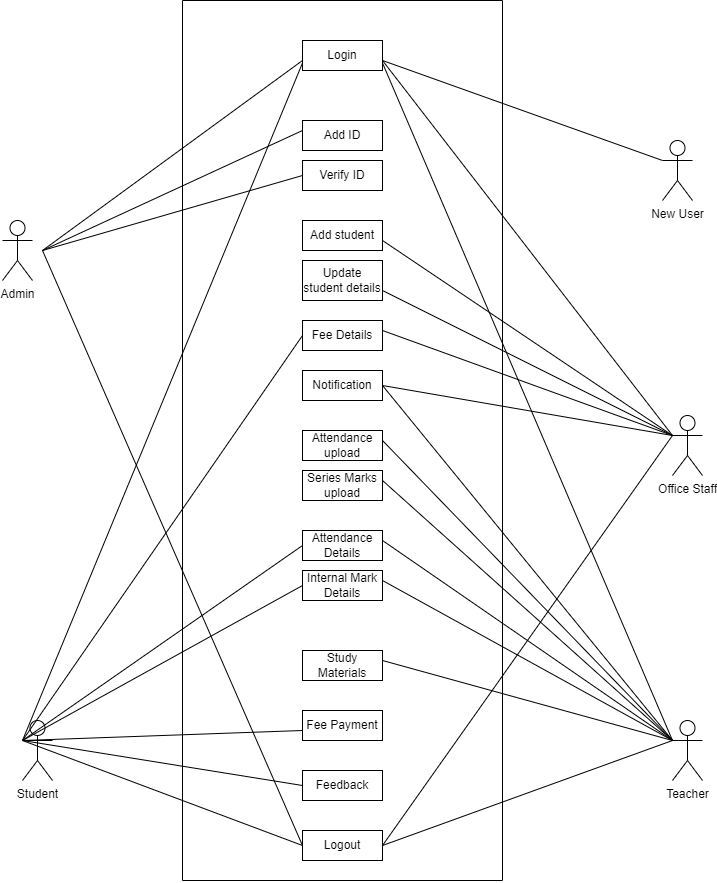

The diagram above was exported from draw.io. Its source (the exported page's mxGraphModel, read from the mxfile embedded in the PNG):
<mxGraphModel dx="1663" dy="1032" grid="1" gridSize="10" guides="1" tooltips="1" connect="1" arrows="1" fold="1" page="1" pageScale="1" pageWidth="850" pageHeight="1100" math="0" shadow="0">
  <root>
    <mxCell id="0" />
    <mxCell id="1" parent="0" />
    <mxCell id="MC5v1zpr2jU8YpRwBQB_-1" value="Admin" style="shape=umlActor;verticalLabelPosition=bottom;verticalAlign=top;html=1;outlineConnect=0;" vertex="1" parent="1">
      <mxGeometry x="60" y="340" width="30" height="60" as="geometry" />
    </mxCell>
    <mxCell id="MC5v1zpr2jU8YpRwBQB_-3" value="Office Staff" style="shape=umlActor;verticalLabelPosition=bottom;verticalAlign=top;html=1;outlineConnect=0;" vertex="1" parent="1">
      <mxGeometry x="730" y="535" width="30" height="60" as="geometry" />
    </mxCell>
    <mxCell id="MC5v1zpr2jU8YpRwBQB_-4" value="Teacher" style="shape=umlActor;verticalLabelPosition=bottom;verticalAlign=top;html=1;outlineConnect=0;" vertex="1" parent="1">
      <mxGeometry x="730" y="840" width="30" height="60" as="geometry" />
    </mxCell>
    <mxCell id="MC5v1zpr2jU8YpRwBQB_-5" value="Student" style="shape=umlActor;verticalLabelPosition=bottom;verticalAlign=top;html=1;outlineConnect=0;" vertex="1" parent="1">
      <mxGeometry x="80" y="840" width="30" height="60" as="geometry" />
    </mxCell>
    <mxCell id="MC5v1zpr2jU8YpRwBQB_-8" value="Login" style="rounded=0;whiteSpace=wrap;html=1;" vertex="1" parent="1">
      <mxGeometry x="360" y="160" width="80" height="30" as="geometry" />
    </mxCell>
    <mxCell id="MC5v1zpr2jU8YpRwBQB_-9" value="Add student" style="rounded=0;whiteSpace=wrap;html=1;" vertex="1" parent="1">
      <mxGeometry x="360" y="340" width="80" height="30" as="geometry" />
    </mxCell>
    <mxCell id="MC5v1zpr2jU8YpRwBQB_-10" value="Notification" style="rounded=0;whiteSpace=wrap;html=1;" vertex="1" parent="1">
      <mxGeometry x="360" y="490" width="80" height="30" as="geometry" />
    </mxCell>
    <mxCell id="MC5v1zpr2jU8YpRwBQB_-11" value="Fee Details" style="rounded=0;whiteSpace=wrap;html=1;" vertex="1" parent="1">
      <mxGeometry x="360" y="440" width="80" height="30" as="geometry" />
    </mxCell>
    <mxCell id="MC5v1zpr2jU8YpRwBQB_-12" value="Fee Payment" style="rounded=0;whiteSpace=wrap;html=1;" vertex="1" parent="1">
      <mxGeometry x="360" y="830" width="80" height="30" as="geometry" />
    </mxCell>
    <mxCell id="MC5v1zpr2jU8YpRwBQB_-13" value="Attendance Details" style="rounded=0;whiteSpace=wrap;html=1;" vertex="1" parent="1">
      <mxGeometry x="360" y="650" width="80" height="30" as="geometry" />
    </mxCell>
    <mxCell id="MC5v1zpr2jU8YpRwBQB_-15" value="Internal Mark Details" style="rounded=0;whiteSpace=wrap;html=1;" vertex="1" parent="1">
      <mxGeometry x="360" y="690" width="80" height="30" as="geometry" />
    </mxCell>
    <mxCell id="MC5v1zpr2jU8YpRwBQB_-17" value="Study Materials" style="rounded=0;whiteSpace=wrap;html=1;" vertex="1" parent="1">
      <mxGeometry x="360" y="770" width="80" height="30" as="geometry" />
    </mxCell>
    <mxCell id="MC5v1zpr2jU8YpRwBQB_-18" value="Feedback" style="rounded=0;whiteSpace=wrap;html=1;" vertex="1" parent="1">
      <mxGeometry x="360" y="890" width="80" height="30" as="geometry" />
    </mxCell>
    <mxCell id="MC5v1zpr2jU8YpRwBQB_-20" value="Logout" style="rounded=0;whiteSpace=wrap;html=1;" vertex="1" parent="1">
      <mxGeometry x="360" y="950" width="80" height="30" as="geometry" />
    </mxCell>
    <mxCell id="MC5v1zpr2jU8YpRwBQB_-21" value="Attendance upload" style="rounded=0;whiteSpace=wrap;html=1;" vertex="1" parent="1">
      <mxGeometry x="360" y="550" width="80" height="30" as="geometry" />
    </mxCell>
    <mxCell id="MC5v1zpr2jU8YpRwBQB_-22" value="Series Marks upload" style="rounded=0;whiteSpace=wrap;html=1;" vertex="1" parent="1">
      <mxGeometry x="360" y="590" width="80" height="30" as="geometry" />
    </mxCell>
    <mxCell id="MC5v1zpr2jU8YpRwBQB_-26" value="Add ID" style="rounded=0;whiteSpace=wrap;html=1;" vertex="1" parent="1">
      <mxGeometry x="360" y="240" width="80" height="30" as="geometry" />
    </mxCell>
    <mxCell id="MC5v1zpr2jU8YpRwBQB_-27" value="Verify ID" style="rounded=0;whiteSpace=wrap;html=1;" vertex="1" parent="1">
      <mxGeometry x="360" y="280" width="80" height="30" as="geometry" />
    </mxCell>
    <mxCell id="MC5v1zpr2jU8YpRwBQB_-28" value="Update student details" style="rounded=0;whiteSpace=wrap;html=1;" vertex="1" parent="1">
      <mxGeometry x="360" y="380" width="80" height="40" as="geometry" />
    </mxCell>
    <mxCell id="MC5v1zpr2jU8YpRwBQB_-33" value="" style="endArrow=none;html=1;rounded=0;" edge="1" parent="1">
      <mxGeometry width="50" height="50" relative="1" as="geometry">
        <mxPoint x="240" y="120" as="sourcePoint" />
        <mxPoint x="240" y="120" as="targetPoint" />
        <Array as="points">
          <mxPoint x="240" y="1000" />
          <mxPoint x="560" y="1000" />
          <mxPoint x="560" y="120" />
        </Array>
      </mxGeometry>
    </mxCell>
    <mxCell id="MC5v1zpr2jU8YpRwBQB_-36" value="" style="endArrow=none;html=1;rounded=0;" edge="1" parent="1">
      <mxGeometry width="50" height="50" relative="1" as="geometry">
        <mxPoint x="100" y="370" as="sourcePoint" />
        <mxPoint x="360" y="180" as="targetPoint" />
      </mxGeometry>
    </mxCell>
    <mxCell id="MC5v1zpr2jU8YpRwBQB_-37" value="" style="endArrow=none;html=1;rounded=0;" edge="1" parent="1">
      <mxGeometry width="50" height="50" relative="1" as="geometry">
        <mxPoint x="100" y="370" as="sourcePoint" />
        <mxPoint x="360" y="250" as="targetPoint" />
      </mxGeometry>
    </mxCell>
    <mxCell id="MC5v1zpr2jU8YpRwBQB_-38" value="" style="endArrow=none;html=1;rounded=0;" edge="1" parent="1">
      <mxGeometry width="50" height="50" relative="1" as="geometry">
        <mxPoint x="100" y="370" as="sourcePoint" />
        <mxPoint x="360" y="295" as="targetPoint" />
      </mxGeometry>
    </mxCell>
    <mxCell id="MC5v1zpr2jU8YpRwBQB_-39" value="" style="endArrow=none;html=1;rounded=0;entryX=0;entryY=0.5;entryDx=0;entryDy=0;" edge="1" parent="1" target="MC5v1zpr2jU8YpRwBQB_-20">
      <mxGeometry width="50" height="50" relative="1" as="geometry">
        <mxPoint x="100" y="370" as="sourcePoint" />
        <mxPoint x="360" y="340" as="targetPoint" />
      </mxGeometry>
    </mxCell>
    <mxCell id="MC5v1zpr2jU8YpRwBQB_-40" value="" style="endArrow=none;html=1;rounded=0;entryX=0;entryY=0.3333333333333333;entryDx=0;entryDy=0;entryPerimeter=0;" edge="1" parent="1" target="MC5v1zpr2jU8YpRwBQB_-3">
      <mxGeometry width="50" height="50" relative="1" as="geometry">
        <mxPoint x="440" y="180" as="sourcePoint" />
        <mxPoint x="700" y="60" as="targetPoint" />
      </mxGeometry>
    </mxCell>
    <mxCell id="MC5v1zpr2jU8YpRwBQB_-41" value="" style="endArrow=none;html=1;rounded=0;entryX=0;entryY=0.3333333333333333;entryDx=0;entryDy=0;entryPerimeter=0;" edge="1" parent="1" target="MC5v1zpr2jU8YpRwBQB_-3">
      <mxGeometry width="50" height="50" relative="1" as="geometry">
        <mxPoint x="440" y="360" as="sourcePoint" />
        <mxPoint x="630" y="390" as="targetPoint" />
      </mxGeometry>
    </mxCell>
    <mxCell id="MC5v1zpr2jU8YpRwBQB_-42" value="" style="endArrow=none;html=1;rounded=0;entryX=0;entryY=0.3333333333333333;entryDx=0;entryDy=0;entryPerimeter=0;" edge="1" parent="1" target="MC5v1zpr2jU8YpRwBQB_-3">
      <mxGeometry width="50" height="50" relative="1" as="geometry">
        <mxPoint x="440" y="410" as="sourcePoint" />
        <mxPoint x="630" y="390" as="targetPoint" />
      </mxGeometry>
    </mxCell>
    <mxCell id="MC5v1zpr2jU8YpRwBQB_-43" value="" style="endArrow=none;html=1;rounded=0;entryX=0;entryY=0.3333333333333333;entryDx=0;entryDy=0;entryPerimeter=0;exitX=1;exitY=0.5;exitDx=0;exitDy=0;" edge="1" parent="1" source="MC5v1zpr2jU8YpRwBQB_-10" target="MC5v1zpr2jU8YpRwBQB_-3">
      <mxGeometry width="50" height="50" relative="1" as="geometry">
        <mxPoint x="500" y="500" as="sourcePoint" />
        <mxPoint x="690" y="380" as="targetPoint" />
      </mxGeometry>
    </mxCell>
    <mxCell id="MC5v1zpr2jU8YpRwBQB_-44" value="" style="endArrow=none;html=1;rounded=0;entryX=0;entryY=0.3333333333333333;entryDx=0;entryDy=0;entryPerimeter=0;" edge="1" parent="1" target="MC5v1zpr2jU8YpRwBQB_-3">
      <mxGeometry width="50" height="50" relative="1" as="geometry">
        <mxPoint x="440" y="450" as="sourcePoint" />
        <mxPoint x="630" y="390" as="targetPoint" />
      </mxGeometry>
    </mxCell>
    <mxCell id="MC5v1zpr2jU8YpRwBQB_-45" value="" style="endArrow=none;html=1;rounded=0;entryX=0;entryY=0.3333333333333333;entryDx=0;entryDy=0;entryPerimeter=0;" edge="1" parent="1" target="MC5v1zpr2jU8YpRwBQB_-3">
      <mxGeometry width="50" height="50" relative="1" as="geometry">
        <mxPoint x="440" y="965" as="sourcePoint" />
        <mxPoint x="700" y="845" as="targetPoint" />
      </mxGeometry>
    </mxCell>
    <mxCell id="MC5v1zpr2jU8YpRwBQB_-47" value="" style="endArrow=none;html=1;rounded=0;entryX=0;entryY=0.3333333333333333;entryDx=0;entryDy=0;entryPerimeter=0;exitX=1;exitY=0.75;exitDx=0;exitDy=0;" edge="1" parent="1" source="MC5v1zpr2jU8YpRwBQB_-8" target="MC5v1zpr2jU8YpRwBQB_-4">
      <mxGeometry width="50" height="50" relative="1" as="geometry">
        <mxPoint x="700" y="560" as="sourcePoint" />
        <mxPoint x="960" y="440" as="targetPoint" />
      </mxGeometry>
    </mxCell>
    <mxCell id="MC5v1zpr2jU8YpRwBQB_-48" value="" style="endArrow=none;html=1;rounded=0;entryX=0;entryY=0.3333333333333333;entryDx=0;entryDy=0;entryPerimeter=0;exitX=1;exitY=0.75;exitDx=0;exitDy=0;" edge="1" parent="1" target="MC5v1zpr2jU8YpRwBQB_-4">
      <mxGeometry width="50" height="50" relative="1" as="geometry">
        <mxPoint x="440" y="560" as="sourcePoint" />
        <mxPoint x="730" y="987.5" as="targetPoint" />
      </mxGeometry>
    </mxCell>
    <mxCell id="MC5v1zpr2jU8YpRwBQB_-49" value="" style="endArrow=none;html=1;rounded=0;entryX=0;entryY=0.3333333333333333;entryDx=0;entryDy=0;entryPerimeter=0;" edge="1" parent="1" target="MC5v1zpr2jU8YpRwBQB_-4">
      <mxGeometry width="50" height="50" relative="1" as="geometry">
        <mxPoint x="440" y="600" as="sourcePoint" />
        <mxPoint x="550" y="747.5" as="targetPoint" />
      </mxGeometry>
    </mxCell>
    <mxCell id="MC5v1zpr2jU8YpRwBQB_-50" value="" style="endArrow=none;html=1;rounded=0;entryX=0;entryY=0.3333333333333333;entryDx=0;entryDy=0;entryPerimeter=0;" edge="1" parent="1" target="MC5v1zpr2jU8YpRwBQB_-4">
      <mxGeometry width="50" height="50" relative="1" as="geometry">
        <mxPoint x="440" y="780" as="sourcePoint" />
        <mxPoint x="550" y="927.5" as="targetPoint" />
      </mxGeometry>
    </mxCell>
    <mxCell id="MC5v1zpr2jU8YpRwBQB_-52" value="" style="endArrow=none;html=1;rounded=0;entryX=0;entryY=0.3333333333333333;entryDx=0;entryDy=0;entryPerimeter=0;" edge="1" parent="1" target="MC5v1zpr2jU8YpRwBQB_-4">
      <mxGeometry width="50" height="50" relative="1" as="geometry">
        <mxPoint x="440" y="700" as="sourcePoint" />
        <mxPoint x="550" y="847.5" as="targetPoint" />
      </mxGeometry>
    </mxCell>
    <mxCell id="MC5v1zpr2jU8YpRwBQB_-53" value="" style="endArrow=none;html=1;rounded=0;entryX=0;entryY=0.3333333333333333;entryDx=0;entryDy=0;entryPerimeter=0;" edge="1" parent="1" target="MC5v1zpr2jU8YpRwBQB_-4">
      <mxGeometry width="50" height="50" relative="1" as="geometry">
        <mxPoint x="440" y="660" as="sourcePoint" />
        <mxPoint x="550" y="807.5" as="targetPoint" />
      </mxGeometry>
    </mxCell>
    <mxCell id="MC5v1zpr2jU8YpRwBQB_-54" value="" style="endArrow=none;html=1;rounded=0;entryX=0;entryY=0.75;entryDx=0;entryDy=0;exitX=0;exitY=0.3333333333333333;exitDx=0;exitDy=0;exitPerimeter=0;" edge="1" parent="1" source="MC5v1zpr2jU8YpRwBQB_-5" target="MC5v1zpr2jU8YpRwBQB_-8">
      <mxGeometry width="50" height="50" relative="1" as="geometry">
        <mxPoint x="710" y="830" as="sourcePoint" />
        <mxPoint x="820" y="977.5" as="targetPoint" />
      </mxGeometry>
    </mxCell>
    <mxCell id="MC5v1zpr2jU8YpRwBQB_-55" value="" style="endArrow=none;html=1;rounded=0;entryX=0;entryY=0.5;entryDx=0;entryDy=0;exitX=0;exitY=0.3333333333333333;exitDx=0;exitDy=0;exitPerimeter=0;" edge="1" parent="1" source="MC5v1zpr2jU8YpRwBQB_-5" target="MC5v1zpr2jU8YpRwBQB_-20">
      <mxGeometry width="50" height="50" relative="1" as="geometry">
        <mxPoint x="730" y="820" as="sourcePoint" />
        <mxPoint x="840" y="967.5" as="targetPoint" />
      </mxGeometry>
    </mxCell>
    <mxCell id="MC5v1zpr2jU8YpRwBQB_-56" value="" style="endArrow=none;html=1;rounded=0;entryX=1;entryY=0.5;entryDx=0;entryDy=0;exitX=0;exitY=0.3333333333333333;exitDx=0;exitDy=0;exitPerimeter=0;" edge="1" parent="1" source="MC5v1zpr2jU8YpRwBQB_-4" target="MC5v1zpr2jU8YpRwBQB_-20">
      <mxGeometry width="50" height="50" relative="1" as="geometry">
        <mxPoint x="770" y="950" as="sourcePoint" />
        <mxPoint x="880" y="1097.5" as="targetPoint" />
      </mxGeometry>
    </mxCell>
    <mxCell id="MC5v1zpr2jU8YpRwBQB_-57" value="" style="endArrow=none;html=1;rounded=0;entryX=0;entryY=0.3333333333333333;entryDx=0;entryDy=0;entryPerimeter=0;exitX=0;exitY=0.5;exitDx=0;exitDy=0;" edge="1" parent="1" source="MC5v1zpr2jU8YpRwBQB_-13" target="MC5v1zpr2jU8YpRwBQB_-5">
      <mxGeometry width="50" height="50" relative="1" as="geometry">
        <mxPoint x="620" y="690" as="sourcePoint" />
        <mxPoint x="730" y="837.5" as="targetPoint" />
      </mxGeometry>
    </mxCell>
    <mxCell id="MC5v1zpr2jU8YpRwBQB_-58" value="" style="endArrow=none;html=1;rounded=0;entryX=0;entryY=0.3333333333333333;entryDx=0;entryDy=0;entryPerimeter=0;exitX=0;exitY=0.5;exitDx=0;exitDy=0;" edge="1" parent="1" source="MC5v1zpr2jU8YpRwBQB_-15" target="MC5v1zpr2jU8YpRwBQB_-5">
      <mxGeometry width="50" height="50" relative="1" as="geometry">
        <mxPoint x="620" y="960" as="sourcePoint" />
        <mxPoint x="730" y="1107.5" as="targetPoint" />
      </mxGeometry>
    </mxCell>
    <mxCell id="MC5v1zpr2jU8YpRwBQB_-59" value="" style="endArrow=none;html=1;rounded=0;entryX=1;entryY=0.5;entryDx=0;entryDy=0;exitX=0;exitY=0.3333333333333333;exitDx=0;exitDy=0;exitPerimeter=0;" edge="1" parent="1" source="MC5v1zpr2jU8YpRwBQB_-4" target="MC5v1zpr2jU8YpRwBQB_-10">
      <mxGeometry width="50" height="50" relative="1" as="geometry">
        <mxPoint x="670" y="990" as="sourcePoint" />
        <mxPoint x="780" y="1137.5" as="targetPoint" />
      </mxGeometry>
    </mxCell>
    <mxCell id="MC5v1zpr2jU8YpRwBQB_-64" value="New User&lt;br&gt;" style="shape=umlActor;verticalLabelPosition=bottom;verticalAlign=top;html=1;outlineConnect=0;" vertex="1" parent="1">
      <mxGeometry x="720" y="260" width="30" height="60" as="geometry" />
    </mxCell>
    <mxCell id="MC5v1zpr2jU8YpRwBQB_-66" value="" style="endArrow=none;html=1;rounded=0;entryX=0;entryY=0.3333333333333333;entryDx=0;entryDy=0;entryPerimeter=0;" edge="1" parent="1" target="MC5v1zpr2jU8YpRwBQB_-64">
      <mxGeometry width="50" height="50" relative="1" as="geometry">
        <mxPoint x="440" y="180" as="sourcePoint" />
        <mxPoint x="700" y="60" as="targetPoint" />
      </mxGeometry>
    </mxCell>
    <mxCell id="MC5v1zpr2jU8YpRwBQB_-67" value="" style="endArrow=none;html=1;rounded=0;entryX=0;entryY=0.3333333333333333;entryDx=0;entryDy=0;entryPerimeter=0;" edge="1" parent="1" target="MC5v1zpr2jU8YpRwBQB_-5">
      <mxGeometry width="50" height="50" relative="1" as="geometry">
        <mxPoint x="360" y="850" as="sourcePoint" />
        <mxPoint x="700" y="725" as="targetPoint" />
      </mxGeometry>
    </mxCell>
    <mxCell id="MC5v1zpr2jU8YpRwBQB_-68" value="" style="endArrow=none;html=1;rounded=0;entryX=0;entryY=0.3333333333333333;entryDx=0;entryDy=0;entryPerimeter=0;exitX=0;exitY=0.5;exitDx=0;exitDy=0;" edge="1" parent="1" source="MC5v1zpr2jU8YpRwBQB_-18" target="MC5v1zpr2jU8YpRwBQB_-5">
      <mxGeometry width="50" height="50" relative="1" as="geometry">
        <mxPoint x="440" y="905" as="sourcePoint" />
        <mxPoint x="700" y="785" as="targetPoint" />
      </mxGeometry>
    </mxCell>
    <mxCell id="MC5v1zpr2jU8YpRwBQB_-69" value="" style="endArrow=none;html=1;rounded=0;entryX=0;entryY=0.3333333333333333;entryDx=0;entryDy=0;entryPerimeter=0;exitX=0;exitY=0.5;exitDx=0;exitDy=0;" edge="1" parent="1" source="MC5v1zpr2jU8YpRwBQB_-11" target="MC5v1zpr2jU8YpRwBQB_-5">
      <mxGeometry width="50" height="50" relative="1" as="geometry">
        <mxPoint x="80" y="740" as="sourcePoint" />
        <mxPoint x="340" y="620" as="targetPoint" />
      </mxGeometry>
    </mxCell>
  </root>
</mxGraphModel>